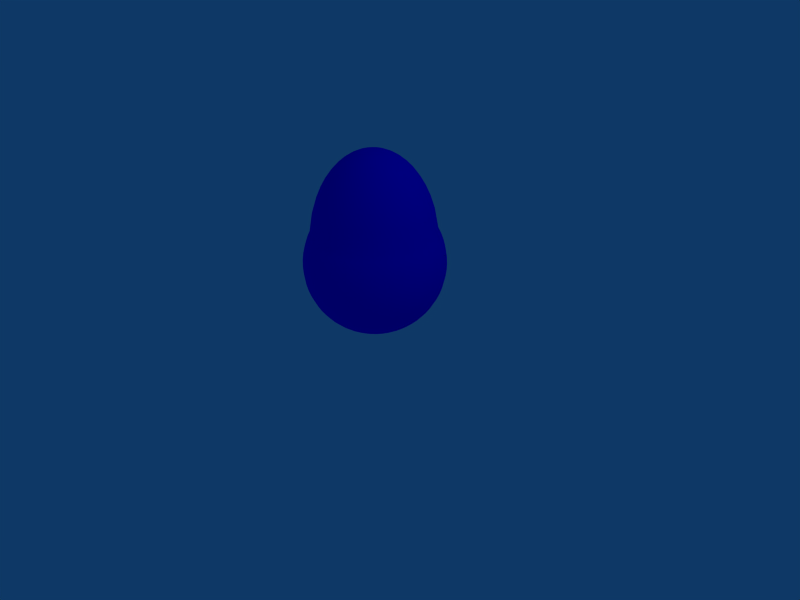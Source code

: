 # Source: blobb_new.blend  (saved by Blender 2.46.0; exported with 4.5.12 LTS)
import bpy
from mathutils import Matrix  # noqa: F401  (used for matrix-valued properties, if any)

bpy.ops.wm.read_factory_settings(use_empty=True)
scene = bpy.context.scene
scene.name = 'Scene'

# ---- collections
col_collection_1 = bpy.data.collections.new('Collection 1'); scene.collection.children.link(col_collection_1)

# ---- materials (node trees are filled in below, after node groups)
mat_blobb_material = bpy.data.materials.new('blobb_material')
mat_blobb_material.alpha_threshold = 0.0
mat_blobb_material.diffuse_color = (0.0, 0.0, 1.0, 1.0)
mat_blobb_material.roughness = 0.5
mat_blobb_material.line_color = (0.0, 0.0, 0.0, 0.7018)

# ---- material node trees

# ---- world
world_world = bpy.data.worlds.new('World'); scene.world = world_world
world_world.color = (0.05656, 0.2208, 0.4)
world_world.use_sun_shadow = False
world_world.sun_shadow_jitter_overblur = 0.0
world_world.cycles.sampling_method = 'MANUAL'
world_world.cycles.sample_map_resolution = 256

# ---- cameras
cam_camera = bpy.data.cameras.new('Camera')
cam_camera.passepartout_alpha = 0.2
cam_camera.clip_end = 100.0
cam_camera.lens = 35.0
cam_camera.ortho_scale = 7.314
cam_camera.show_passepartout = False
cam_camera.show_safe_areas = True
cam_camera.dof.focus_distance = 0.0
cam_camera.dof.aperture_fstop = 128.0

# ---- lights
light_spot = bpy.data.lights.new('Spot', 'POINT')
light_spot.transmission_factor = 0.0
light_spot.cutoff_distance = 30.0
light_spot.energy = 100.0
light_spot.shadow_buffer_clip_start = 1.001
light_spot.shadow_soft_size = 1.0
light_spot.shadow_maximum_resolution = 0.006
light_spot.use_absolute_resolution = True
light_spot.cycles.use_multiple_importance_sampling = False

# ---- meshes
me_blobb = bpy.data.meshes.new('Blobb')
me_blobb.from_pydata([(0.1951, 0.0, 1.57), (0.2903, 0.0, 1.53), (0.3827, 0.0, 1.474), (0.5556, 0.0, 1.314), (0.6344, 0.0, 1.208), (0.7071, 0.0, 1.083), (0.773, 0.0, 0.935), (0.8315, 0.0, 0.7539), (0.8819, 0.0, 0.4714), (0.9239, 0.0, 0.3827), (0.9569, 0.0, 0.2903), (0.9808, 0.0, 0.1951), (0.9952, 0.0, 0.09802), (1.0, 0.0, -1.629e-07), (0.9952, 0.0, -0.09802), (0.9808, 0.0, -0.1951), (0.9569, 0.0, -0.2903), (0.9239, 0.0, -0.3827), (0.8819, 0.0, -0.4714), (0.8315, 0.0, -0.5556), (0.773, 0.0, -0.6344), (0.7071, 0.0, -0.7071), (0.6344, 0.0, -0.773), (0.5556, 0.0, -0.8315), (0.4714, 0.0, -0.8819), (0.3827, 0.0, -0.9239), (0.2903, 0.0, -0.9569), (0.1951, 0.0, -0.9808), (0.09802, 0.0, -0.9952), (0.09635, 0.01801, -0.9952), (0.1918, 0.03585, -0.9808), (0.2853, 0.05334, -0.9569), (0.3762, 0.07032, -0.9239), (0.4634, 0.08662, -0.8819), (0.5461, 0.1021, -0.8315), (0.6236, 0.1166, -0.773), (0.6951, 0.1299, -0.7071), (0.7598, 0.142, -0.6344), (0.8173, 0.1528, -0.5556), (0.8669, 0.1621, -0.4714), (0.9081, 0.1698, -0.3827), (0.9406, 0.1758, -0.2903), (0.9641, 0.1802, -0.1951), (0.9782, 0.1829, -0.09802), (0.983, 0.1837, -1.192e-07), (0.9782, 0.1829, 0.09802), (0.9641, 0.1802, 0.1951), (0.9406, 0.1758, 0.2903), (0.9081, 0.1698, 0.3827), (0.8669, 0.1621, 0.4714), (0.8173, 0.1528, 0.7539), (0.7598, 0.142, 0.935), (0.6951, 0.1299, 1.083), (0.6236, 0.1166, 1.208), (0.5461, 0.1021, 1.314), (0.4634, 0.08662, 1.402), (0.3762, 0.07032, 1.474), (0.2853, 0.05334, 1.53), (0.1918, 0.03585, 1.57), (0.09635, 0.01801, 1.594), (0.0914, 0.03541, 1.594), (0.1819, 0.07047, 1.57), (0.2707, 0.1049, 1.53), (0.3568, 0.1382, 1.474), (0.4396, 0.1703, 1.402), (0.5181, 0.2007, 1.314), (0.5916, 0.2292, 1.208), (0.6594, 0.2554, 1.083), (0.7208, 0.2792, 0.935), (0.7753, 0.3004, 0.7539), (0.8224, 0.3186, 0.4714), (0.8615, 0.3337, 0.3827), (0.8923, 0.3457, 0.2903), (0.9146, 0.3543, 0.1951), (0.928, 0.3595, 0.09802), (0.9325, 0.3612, -1.192e-07), (0.928, 0.3595, -0.09802), (0.9146, 0.3543, -0.1951), (0.8923, 0.3457, -0.2903), (0.8615, 0.3337, -0.3827), (0.8224, 0.3186, -0.4714), (0.7753, 0.3004, -0.5556), (0.7208, 0.2792, -0.6344), (0.6594, 0.2554, -0.7071), (0.5916, 0.2292, -0.773), (0.5181, 0.2007, -0.8315), (0.4396, 0.1703, -0.8819), (0.3568, 0.1382, -0.9239), (0.2707, 0.1049, -0.9569), (0.1819, 0.07047, -0.9808), (0.0914, 0.03541, -0.9952), (0.08334, 0.0516, -0.9952), (0.1659, 0.1027, -0.9808), (0.2468, 0.1528, -0.9569), (0.3254, 0.2015, -0.9239), (0.4008, 0.2482, -0.8819), (0.4724, 0.2925, -0.8315), (0.5394, 0.334, -0.773), (0.6012, 0.3722, -0.7071), (0.6572, 0.4069, -0.6344), (0.7069, 0.4377, -0.5556), (0.7498, 0.4643, -0.4714), (0.7855, 0.4864, -0.3827), (0.8136, 0.5038, -0.2903), (0.8339, 0.5163, -0.1951), (0.8461, 0.5239, -0.09802), (0.8502, 0.5264, -1.192e-07), (0.8461, 0.5239, 0.09802), (0.8339, 0.5163, 0.1951), (0.8136, 0.5038, 0.2903), (0.7855, 0.4864, 0.3827), (0.7498, 0.4643, 0.4714), (0.7069, 0.4377, 0.7539), (0.6572, 0.4069, 0.935), (0.6012, 0.3722, 1.083), (0.5394, 0.334, 1.208), (0.4724, 0.2925, 1.314), (0.4008, 0.2482, 1.402), (0.3254, 0.2015, 1.474), (0.2468, 0.1528, 1.53), (0.1659, 0.1027, 1.57), (0.08334, 0.0516, 1.594), (0.07244, 0.06603, 1.594), (0.1442, 0.1314, 1.57), (0.2145, 0.1956, 1.53), (0.2828, 0.2578, 1.474), (0.3484, 0.3176, 1.402), (0.4106, 0.3743, 1.314), (0.4688, 0.4274, 1.208), (0.5226, 0.4764, 1.083), (0.5713, 0.5208, 0.935), (0.6145, 0.5602, 0.7539), (0.6517, 0.5941, 0.4714), (0.6828, 0.6224, 0.3827), (0.7072, 0.6447, 0.2903), (0.7248, 0.6608, 0.1951), (0.7355, 0.6705, 0.09802), (0.739, 0.6737, -1.192e-07), (0.7355, 0.6705, -0.09802), (0.7248, 0.6608, -0.1951), (0.7072, 0.6447, -0.2903), (0.6828, 0.6224, -0.3827), (0.6517, 0.5941, -0.4714), (0.6145, 0.5602, -0.5556), (0.5713, 0.5208, -0.6344), (0.5226, 0.4764, -0.7071), (0.4688, 0.4274, -0.773), (0.4106, 0.3743, -0.8315), (0.3484, 0.3176, -0.8819), (0.2828, 0.2578, -0.9239), (0.2145, 0.1956, -0.9569), (0.1442, 0.1314, -0.9808), (0.07243, 0.06603, -0.9952), (-5.932e-07, -5.408e-07, -1.0), (0.05907, 0.07822, -0.9952), (0.1176, 0.1557, -0.9808), (0.1749, 0.2317, -0.9569), (0.2306, 0.3054, -0.9239), (0.2841, 0.3762, -0.8819), (0.3348, 0.4434, -0.8315), (0.3823, 0.5063, -0.773), (0.4261, 0.5643, -0.7071), (0.4658, 0.6169, -0.6344), (0.5011, 0.6635, -0.5556), (0.5315, 0.7038, -0.4714), (0.5568, 0.7373, -0.3827), (0.5767, 0.7637, -0.2903), (0.5911, 0.7827, -0.1951), (0.5997, 0.7942, -0.09802), (0.6026, 0.798, -1.192e-07), (0.5997, 0.7942, 0.09802), (0.5911, 0.7827, 0.1951), (0.5767, 0.7637, 0.2903), (0.5568, 0.7373, 0.3827), (0.5315, 0.7038, 0.4714), (0.5011, 0.6635, 0.7539), (0.4658, 0.6169, 0.935), (0.4261, 0.5643, 1.083), (0.3823, 0.5063, 1.208), (0.3348, 0.4434, 1.314), (0.2841, 0.3762, 1.402), (0.2306, 0.3054, 1.474), (0.1749, 0.2317, 1.53), (0.1176, 0.1557, 1.57), (0.05907, 0.07822, 1.594), (0.04369, 0.08774, 1.594), (0.08696, 0.1746, 1.57), (0.1294, 0.2599, 1.53), (0.1706, 0.3426, 1.474), (0.2101, 0.422, 1.402), (0.2476, 0.4973, 1.314), (0.2828, 0.5679, 1.208), (0.3152, 0.633, 1.083), (0.3446, 0.692, 0.935), (0.3706, 0.7443, 0.7539), (0.3931, 0.7895, 0.4714), (0.4118, 0.827, 0.3827), (0.4265, 0.8566, 0.2903), (0.4372, 0.878, 0.1951), (0.4436, 0.8909, 0.09802), (0.4457, 0.8952, -1.192e-07), (0.4436, 0.8909, -0.09802), (0.4372, 0.878, -0.1951), (0.4265, 0.8566, -0.2903), (0.4118, 0.827, -0.3827), (0.3931, 0.7895, -0.4714), (0.3706, 0.7443, -0.5556), (0.3446, 0.692, -0.6344), (0.3152, 0.633, -0.7071), (0.2828, 0.5679, -0.773), (0.2476, 0.4973, -0.8315), (0.2101, 0.422, -0.8819), (0.1706, 0.3426, -0.9239), (0.1294, 0.2599, -0.9569), (0.08696, 0.1746, -0.9808), (0.04369, 0.08774, -0.9952), (0.02682, 0.09427, -0.9952), (0.05339, 0.1876, -0.9808), (0.07944, 0.2792, -0.9569), (0.1047, 0.3681, -0.9239), (0.129, 0.4534, -0.8819), (0.152, 0.5344, -0.8315), (0.1736, 0.6102, -0.773), (0.1935, 0.6801, -0.7071), (0.2115, 0.7435, -0.6344), (0.2275, 0.7997, -0.5556), (0.2413, 0.8483, -0.4714), (0.2528, 0.8886, -0.3827), (0.2619, 0.9204, -0.2903), (0.2684, 0.9433, -0.1951), (0.2723, 0.9572, -0.09802), (0.2737, 0.9618, -1.192e-07), (0.2723, 0.9572, 0.09802), (0.2684, 0.9433, 0.1951), (0.2619, 0.9204, 0.2903), (0.2528, 0.8886, 0.3827), (0.2413, 0.8483, 0.4714), (0.2275, 0.7997, 0.7539), (0.2115, 0.7435, 0.935), (0.1935, 0.6801, 1.083), (0.1736, 0.6102, 1.208), (0.152, 0.5344, 1.314), (0.129, 0.4534, 1.402), (0.1047, 0.3681, 1.474), (0.07944, 0.2792, 1.53), (0.05339, 0.1876, 1.57), (0.02682, 0.09428, 1.594), (0.009044, 0.0976, 1.594), (0.018, 0.1943, 1.57), (0.02678, 0.289, 1.53), (0.03531, 0.3811, 1.474), (0.04349, 0.4694, 1.402), (0.05126, 0.5532, 1.314), (0.05853, 0.6317, 1.208), (0.06524, 0.7041, 1.083), (0.07132, 0.7697, 0.935), (0.07672, 0.8279, 0.7539), (0.08137, 0.8782, 0.4714), (0.08524, 0.9199, 0.3827), (0.0883, 0.9529, 0.2903), (0.0905, 0.9766, 0.1951), (0.09182, 0.9909, 0.09802), (0.09227, 0.9957, -1.192e-07), (0.09182, 0.9909, -0.09802), (0.0905, 0.9766, -0.1951), (0.0883, 0.9529, -0.2903), (0.08524, 0.9199, -0.3827), (0.08137, 0.8782, -0.4714), (0.07672, 0.8279, -0.5556), (0.07132, 0.7697, -0.6344), (0.06524, 0.7041, -0.7071), (0.05853, 0.6317, -0.773), (0.05126, 0.5532, -0.8315), (0.04349, 0.4694, -0.8819), (0.03531, 0.3811, -0.9239), (0.02678, 0.289, -0.9569), (0.018, 0.1943, -0.9808), (0.009044, 0.0976, -0.9952), (-0.009044, 0.0976, -0.9952), (-0.018, 0.1943, -0.9808), (-0.02678, 0.289, -0.9569), (-0.03531, 0.3811, -0.9239), (-0.0435, 0.4694, -0.8819), (-0.05126, 0.5532, -0.8315), (-0.05853, 0.6317, -0.773), (-0.06524, 0.7041, -0.7071), (-0.07132, 0.7697, -0.6344), (-0.07672, 0.8279, -0.5556), (-0.08137, 0.8782, -0.4714), (-0.08524, 0.9199, -0.3827), (-0.0883, 0.9529, -0.2903), (-0.0905, 0.9766, -0.1951), (-0.09182, 0.9909, -0.09802), (-0.09227, 0.9957, -1.192e-07), (-0.09182, 0.9909, 0.09802), (-0.0905, 0.9766, 0.1951), (-0.0883, 0.9529, 0.2903), (-0.08524, 0.9199, 0.3827), (-0.08137, 0.8782, 0.4714), (-0.07672, 0.8279, 0.7539), (-0.07132, 0.7697, 0.935), (-0.06524, 0.7041, 1.083), (-0.05853, 0.6317, 1.208), (-0.05126, 0.5532, 1.314), (-0.0435, 0.4694, 1.402), (-0.03531, 0.3811, 1.474), (-0.02678, 0.289, 1.53), (-0.018, 0.1943, 1.57), (-0.009044, 0.0976, 1.594), (-0.02682, 0.09428, 1.594), (-0.05339, 0.1876, 1.57), (-0.07944, 0.2792, 1.53), (-0.1047, 0.3681, 1.474), (-0.129, 0.4534, 1.402), (-0.152, 0.5344, 1.314), (-0.1736, 0.6102, 1.208), (-0.1935, 0.6801, 1.083), (-0.2115, 0.7435, 0.935), (-0.2275, 0.7997, 0.7539), (-0.2413, 0.8483, 0.4714), (-0.2528, 0.8886, 0.3827), (-0.2619, 0.9204, 0.2903), (-0.2684, 0.9433, 0.1951), (-0.2723, 0.9572, 0.09802), (-0.2737, 0.9618, -1.192e-07), (-0.2723, 0.9572, -0.09802), (-0.2684, 0.9433, -0.1951), (-0.2619, 0.9204, -0.2903), (-0.2528, 0.8886, -0.3827), (-0.2413, 0.8483, -0.4714), (-0.2275, 0.7997, -0.5556), (-0.2115, 0.7435, -0.6344), (-0.1935, 0.6801, -0.7071), (-0.1736, 0.6102, -0.773), (-0.152, 0.5344, -0.8315), (-0.129, 0.4534, -0.8819), (-0.1047, 0.3681, -0.9239), (-0.07944, 0.2792, -0.9569), (-0.05339, 0.1876, -0.9808), (-0.02682, 0.09427, -0.9952), (-0.04369, 0.08774, -0.9952), (-0.08696, 0.1746, -0.9808), (-0.1294, 0.2599, -0.9569), (-0.1706, 0.3426, -0.9239), (-0.2101, 0.422, -0.8819), (-0.2476, 0.4973, -0.8315), (-0.2828, 0.5679, -0.773), (-0.3152, 0.633, -0.7071), (-0.3446, 0.692, -0.6344), (-0.3706, 0.7443, -0.5556), (-0.3931, 0.7895, -0.4714), (-0.4118, 0.827, -0.3827), (-0.4265, 0.8566, -0.2903), (-0.4372, 0.878, -0.1951), (-0.4436, 0.8909, -0.09802), (-0.4457, 0.8952, -1.192e-07), (-0.4436, 0.8909, 0.09802), (-0.4372, 0.878, 0.1951), (-0.4265, 0.8566, 0.2903), (-0.4118, 0.827, 0.3827), (-0.3931, 0.7895, 0.4714), (-0.3706, 0.7443, 0.7539), (-0.3446, 0.692, 0.935), (-0.3152, 0.633, 1.083), (-0.2828, 0.5679, 1.208), (-0.2476, 0.4973, 1.314), (-0.2101, 0.422, 1.402), (-0.1706, 0.3426, 1.474), (-0.1294, 0.2599, 1.53), (-0.08696, 0.1746, 1.57), (-0.04369, 0.08774, 1.594), (-0.05907, 0.07822, 1.594), (-0.1176, 0.1557, 1.57), (-0.1749, 0.2317, 1.53), (-0.2306, 0.3054, 1.474), (-0.2841, 0.3762, 1.402), (-0.3348, 0.4434, 1.314), (-0.3823, 0.5063, 1.208), (-0.4261, 0.5643, 1.083), (-0.4658, 0.6169, 0.935), (-0.5011, 0.6635, 0.7539), (-0.5315, 0.7038, 0.4714), (-0.5568, 0.7373, 0.3827), (-0.5767, 0.7637, 0.2903), (-0.5911, 0.7827, 0.1951), (-0.5997, 0.7942, 0.09802), (-0.6026, 0.798, -1.192e-07), (-0.5997, 0.7942, -0.09802), (-0.5911, 0.7827, -0.1951), (-0.5767, 0.7637, -0.2903), (-0.5568, 0.7373, -0.3827), (-0.5315, 0.7038, -0.4714), (-0.5011, 0.6635, -0.5556), (-0.4658, 0.6169, -0.6344), (-0.4261, 0.5643, -0.7071), (-0.3823, 0.5063, -0.773), (-0.3348, 0.4434, -0.8315), (-0.2841, 0.3762, -0.8819), (-0.2306, 0.3054, -0.9239), (-0.1749, 0.2317, -0.9569), (-0.1176, 0.1557, -0.9808), (-0.05907, 0.07822, -0.9952), (-0.07243, 0.06603, -0.9952), (-0.1442, 0.1314, -0.9808), (-0.2145, 0.1956, -0.9569), (-0.2828, 0.2578, -0.9239), (-0.3484, 0.3176, -0.8819), (-0.4106, 0.3743, -0.8315), (-0.4688, 0.4274, -0.773), (-0.5226, 0.4764, -0.7071), (-0.5713, 0.5208, -0.6344), (-0.6145, 0.5602, -0.5556), (-0.6517, 0.5941, -0.4714), (-0.6828, 0.6224, -0.3827), (-0.7072, 0.6447, -0.2903), (-0.7248, 0.6608, -0.1951), (-0.7355, 0.6705, -0.09802), (-0.739, 0.6737, -1.192e-07), (-0.7355, 0.6705, 0.09802), (-0.7248, 0.6608, 0.1951), (-0.7072, 0.6447, 0.2903), (-0.6828, 0.6224, 0.3827), (-0.6517, 0.5941, 0.4714), (-0.6145, 0.5602, 0.7539), (-0.5713, 0.5208, 0.935), (-0.5226, 0.4764, 1.083), (-0.4688, 0.4274, 1.208), (-0.4106, 0.3743, 1.314), (-0.3484, 0.3176, 1.402), (-0.2828, 0.2578, 1.474), (-0.2145, 0.1956, 1.53), (-0.1442, 0.1314, 1.57), (-0.07244, 0.06603, 1.594), (-0.08334, 0.0516, 1.594), (-0.1659, 0.1027, 1.57), (-0.2468, 0.1528, 1.53), (-0.3254, 0.2015, 1.474), (-0.4008, 0.2482, 1.402), (-0.4724, 0.2925, 1.314), (-0.5394, 0.334, 1.208), (-0.6012, 0.3722, 1.083), (-0.6572, 0.4069, 0.935), (-0.7069, 0.4377, 0.7539), (-0.7498, 0.4643, 0.4714), (-0.7855, 0.4864, 0.3827), (-0.8136, 0.5038, 0.2903), (-0.8339, 0.5163, 0.1951), (-0.8461, 0.5239, 0.09802), (-0.8502, 0.5264, -1.192e-07), (-0.8461, 0.5239, -0.09802), (-0.8339, 0.5163, -0.1951), (-0.8136, 0.5038, -0.2903), (-0.7855, 0.4864, -0.3827), (-0.7498, 0.4643, -0.4714), (-0.7069, 0.4377, -0.5556), (-0.6572, 0.4069, -0.6344), (-0.6012, 0.3722, -0.7071), (-0.5394, 0.334, -0.773), (-0.4724, 0.2925, -0.8315), (-0.4008, 0.2482, -0.8819), (-0.3254, 0.2015, -0.9239), (-0.2468, 0.1528, -0.9569), (-0.1659, 0.1027, -0.9808), (-0.08334, 0.0516, -0.9952), (-0.0914, 0.03541, -0.9952), (-0.1819, 0.07047, -0.9808), (-0.2707, 0.1049, -0.9569), (-0.3568, 0.1382, -0.9239), (-0.4396, 0.1703, -0.8819), (-0.5181, 0.2007, -0.8315), (-0.5916, 0.2292, -0.773), (-0.6594, 0.2554, -0.7071), (-0.7208, 0.2792, -0.6344), (-0.7753, 0.3004, -0.5556), (-0.8224, 0.3186, -0.4714), (-0.8615, 0.3337, -0.3827), (-0.8923, 0.3457, -0.2903), (-0.9146, 0.3543, -0.1951), (-0.928, 0.3595, -0.09802), (-0.9325, 0.3612, -1.192e-07), (-0.928, 0.3595, 0.09802), (-0.9146, 0.3543, 0.1951), (-0.8923, 0.3457, 0.2903), (-0.8615, 0.3337, 0.3827), (-0.8224, 0.3186, 0.4714), (-0.7753, 0.3004, 0.7539), (-0.7208, 0.2792, 0.935), (-0.6594, 0.2554, 1.083), (-0.5916, 0.2292, 1.208), (-0.5181, 0.2007, 1.314), (-0.4396, 0.1703, 1.402), (-0.3568, 0.1382, 1.474), (-0.2707, 0.1049, 1.53), (-0.1819, 0.07047, 1.57), (-0.0914, 0.03541, 1.594), (-0.09635, 0.01801, 1.594), (-0.1918, 0.03585, 1.57), (-0.2853, 0.05334, 1.53), (-0.3762, 0.07032, 1.474), (-0.4634, 0.08662, 1.402), (-0.5461, 0.1021, 1.314), (-0.6236, 0.1166, 1.208), (-0.6951, 0.1299, 1.083), (-0.7598, 0.142, 0.935), (-0.8173, 0.1528, 0.7539), (-0.8669, 0.1621, 0.4714), (-0.9081, 0.1698, 0.3827), (-0.9406, 0.1758, 0.2903), (-0.9641, 0.1802, 0.1951), (-0.9782, 0.1829, 0.09802), (-0.983, 0.1837, -1.192e-07), (-0.9782, 0.1829, -0.09802), (-0.9641, 0.1802, -0.1951), (-0.9406, 0.1758, -0.2903), (-0.9081, 0.1698, -0.3827), (-0.8669, 0.1621, -0.4714), (-0.8173, 0.1528, -0.5556), (-0.7598, 0.142, -0.6344), (-0.6951, 0.1299, -0.7071), (-0.6236, 0.1166, -0.773), (-0.5461, 0.1021, -0.8315), (-0.4634, 0.08662, -0.8819), (-0.3762, 0.07032, -0.9239), (-0.2853, 0.05334, -0.9569), (-0.1918, 0.03585, -0.9808), (-0.09635, 0.01801, -0.9952), (-0.09802, -1.567e-08, -0.9952), (-0.1951, -2.954e-08, -0.9808), (-0.2903, -4.848e-08, -0.9569), (-0.3827, -6.906e-08, -0.9239), (-0.4714, -1.169e-07, -0.8819), (-0.5556, -7.845e-08, -0.8315), (-0.6344, -9.246e-08, -0.773), (-0.7071, -8.451e-08, -0.7071), (-0.773, -1.714e-07, -0.6344), (-0.8315, -9.697e-08, -0.5556), (-0.8819, -1.553e-07, -0.4714), (-0.9239, -1.407e-07, -0.3827), (-0.9569, -1.281e-07, -0.2903), (-0.9808, -1.564e-07, -0.1951), (-0.9952, -2.203e-07, -0.09802), (-1.0, -1.867e-07, -1.192e-07), (-0.9952, -2.203e-07, 0.09802), (-0.9808, -1.455e-07, 0.1951), (-0.9569, -1.353e-07, 0.2903), (-0.9239, -2.249e-07, 0.3827), (-0.8819, -9.674e-08, 0.4714), (-0.8315, -1.335e-07, 0.7539), (-0.773, -3.578e-08, 0.935), (-0.7071, -1.979e-07, 1.083), (-0.6344, -1.215e-07, 1.208), (-0.5556, -5.984e-08, 1.314), (-0.4714, -6.722e-08, 1.402), (-0.3827, -6.319e-08, 1.474), (-0.2903, -6.827e-08, 1.53), (-0.1951, -1.36e-08, 1.57), (-0.09802, -1.572e-08, 1.594), (-0.09635, -0.01801, 1.594), (-0.1918, -0.03585, 1.57), (-0.2853, -0.05334, 1.53), (-0.3762, -0.07032, 1.474), (-0.4634, -0.08662, 1.402), (-0.5461, -0.1021, 1.314), (-0.6236, -0.1166, 1.208), (-0.6951, -0.1299, 1.083), (-0.7598, -0.142, 0.935), (-0.8173, -0.1528, 0.7539), (-0.8669, -0.1621, 0.4714), (-0.9081, -0.1698, 0.3827), (-0.9406, -0.1758, 0.2903), (-0.9641, -0.1802, 0.1951), (-0.9782, -0.1829, 0.09802), (-0.983, -0.1837, -1.192e-07), (-0.9782, -0.1829, -0.09802), (-0.9641, -0.1802, -0.1951), (-0.9406, -0.1758, -0.2903), (-0.9081, -0.1698, -0.3827), (-0.8669, -0.1621, -0.4714), (-0.8173, -0.1528, -0.5556), (-0.7598, -0.142, -0.6344), (-0.6951, -0.1299, -0.7071), (-0.6236, -0.1166, -0.773), (-0.5461, -0.1021, -0.8315), (-0.4634, -0.08662, -0.8819), (-0.3762, -0.07032, -0.9239), (-0.2853, -0.05334, -0.9569), (-0.1918, -0.03585, -0.9808), (-0.09635, -0.01801, -0.9952), (-0.0914, -0.03541, -0.9952), (-0.1819, -0.07047, -0.9808), (-0.2707, -0.1049, -0.9569), (-0.3568, -0.1382, -0.9239), (-0.4396, -0.1703, -0.8819), (-0.5181, -0.2007, -0.8315), (-0.5916, -0.2292, -0.773), (-0.6594, -0.2554, -0.7071), (-0.7208, -0.2792, -0.6344), (-0.7753, -0.3004, -0.5556), (-0.8224, -0.3186, -0.4714), (-0.8615, -0.3337, -0.3827), (-0.8923, -0.3457, -0.2903), (-0.9146, -0.3543, -0.1951), (-0.928, -0.3595, -0.09802), (-0.9325, -0.3612, -1.192e-07), (-0.928, -0.3595, 0.09802), (-0.9146, -0.3543, 0.1951), (-0.8923, -0.3457, 0.2903), (-0.8615, -0.3337, 0.3827), (-0.8224, -0.3186, 0.4714), (-0.7753, -0.3004, 0.7539), (-0.7208, -0.2792, 0.935), (-0.6594, -0.2554, 1.083), (-0.5916, -0.2292, 1.208), (-0.5181, -0.2007, 1.314), (-0.4396, -0.1703, 1.402), (-0.3568, -0.1382, 1.474), (-0.2707, -0.1049, 1.53), (-0.1819, -0.07047, 1.57), (-0.0914, -0.03541, 1.594), (-0.08334, -0.0516, 1.594), (-0.1659, -0.1027, 1.57), (-0.2468, -0.1528, 1.53), (-0.3254, -0.2015, 1.474), (-0.4008, -0.2482, 1.402), (-0.4724, -0.2925, 1.314), (-0.5394, -0.334, 1.208), (-0.6012, -0.3722, 1.083), (-0.6572, -0.4069, 0.935), (-0.7069, -0.4377, 0.7539), (-0.7498, -0.4643, 0.4714), (-0.7855, -0.4864, 0.3827), (-0.8136, -0.5038, 0.2903), (-0.8339, -0.5163, 0.1951), (-0.8461, -0.5239, 0.09802), (-0.8502, -0.5264, -1.192e-07), (-0.8461, -0.5239, -0.09802), (-0.8339, -0.5163, -0.1951), (-0.8136, -0.5038, -0.2903), (-0.7855, -0.4864, -0.3827), (-0.7498, -0.4643, -0.4714), (-0.7069, -0.4377, -0.5556), (-0.6572, -0.4069, -0.6344), (-0.6012, -0.3722, -0.7071), (-0.5394, -0.334, -0.773), (-0.4724, -0.2925, -0.8315), (-0.4008, -0.2482, -0.8819), (-0.3254, -0.2015, -0.9239), (-0.2468, -0.1528, -0.9569), (-0.1659, -0.1027, -0.9808), (-0.08334, -0.0516, -0.9952), (-0.07243, -0.06603, -0.9952), (-0.1442, -0.1314, -0.9808), (-0.2145, -0.1956, -0.9569), (-0.2828, -0.2578, -0.9239), (-0.3484, -0.3176, -0.8819), (-0.4106, -0.3743, -0.8315), (-0.4688, -0.4274, -0.773), (-0.5226, -0.4764, -0.7071), (-0.5713, -0.5208, -0.6344), (-0.6145, -0.5602, -0.5556), (-0.6517, -0.5941, -0.4714), (-0.6828, -0.6224, -0.3827), (-0.7072, -0.6447, -0.2903), (-0.7248, -0.6608, -0.1951), (-0.7355, -0.6705, -0.09802), (-0.739, -0.6737, -1.192e-07), (-0.7355, -0.6705, 0.09802), (-0.7248, -0.6608, 0.1951), (-0.7072, -0.6447, 0.2903), (-0.6828, -0.6224, 0.3827), (-0.6517, -0.5941, 0.4714), (-0.6145, -0.5602, 0.7539), (-0.5713, -0.5208, 0.935), (-0.5226, -0.4764, 1.083), (-0.4688, -0.4274, 1.208), (-0.4106, -0.3743, 1.314), (-0.3484, -0.3176, 1.402), (-0.2828, -0.2578, 1.474), (-0.2145, -0.1956, 1.53), (-0.1442, -0.1314, 1.57), (-0.07244, -0.06603, 1.594), (-0.05907, -0.07822, 1.594), (-0.1176, -0.1557, 1.57), (-0.1749, -0.2317, 1.53), (-0.2306, -0.3054, 1.474), (-0.2841, -0.3762, 1.402), (-0.3348, -0.4434, 1.314), (-0.3823, -0.5063, 1.208), (-0.4261, -0.5643, 1.083), (-0.4658, -0.6169, 0.935), (-0.5011, -0.6635, 0.7539), (-0.5315, -0.7038, 0.4714), (-0.5568, -0.7373, 0.3827), (-0.5767, -0.7637, 0.2903), (-0.5911, -0.7827, 0.1951), (-0.5997, -0.7942, 0.09802), (-0.6026, -0.798, -1.192e-07), (-0.5997, -0.7942, -0.09802), (-0.5911, -0.7827, -0.1951), (-0.5767, -0.7637, -0.2903), (-0.5568, -0.7373, -0.3827), (-0.5315, -0.7038, -0.4714), (-0.5011, -0.6635, -0.5556), (-0.4658, -0.6169, -0.6344), (-0.4261, -0.5643, -0.7071), (-0.3823, -0.5063, -0.773), (-0.3348, -0.4434, -0.8315), (-0.2841, -0.3762, -0.8819), (-0.2306, -0.3054, -0.9239), (-0.1749, -0.2317, -0.9569), (-0.1176, -0.1557, -0.9808), (-0.05907, -0.07822, -0.9952), (-0.04369, -0.08774, -0.9952), (-0.08696, -0.1746, -0.9808), (-0.1294, -0.2599, -0.9569), (-0.1706, -0.3426, -0.9239), (-0.2101, -0.422, -0.8819), (-0.2476, -0.4973, -0.8315), (-0.2828, -0.5679, -0.773), (-0.3152, -0.633, -0.7071), (-0.3446, -0.692, -0.6344), (-0.3706, -0.7443, -0.5556), (-0.3931, -0.7895, -0.4714), (-0.4118, -0.827, -0.3827), (-0.4265, -0.8566, -0.2903), (-0.4372, -0.878, -0.1951), (-0.4436, -0.8909, -0.09802), (-0.4457, -0.8952, -1.192e-07), (-0.4436, -0.8909, 0.09802), (-0.4372, -0.878, 0.1951), (-0.4265, -0.8566, 0.2903), (-0.4118, -0.827, 0.3827), (-0.3931, -0.7895, 0.4714), (-0.3706, -0.7443, 0.7539), (-0.3446, -0.692, 0.935), (-0.3152, -0.633, 1.083), (-0.2828, -0.5679, 1.208), (-0.2476, -0.4973, 1.314), (-0.2101, -0.422, 1.402), (-0.1706, -0.3426, 1.474), (-0.1294, -0.2599, 1.53), (-0.08696, -0.1746, 1.57), (-0.04369, -0.08774, 1.594), (-0.02682, -0.09428, 1.594), (-0.05339, -0.1876, 1.57), (-0.07944, -0.2792, 1.53), (-0.1047, -0.3681, 1.474), (-0.129, -0.4534, 1.402), (-0.152, -0.5344, 1.314), (-0.1736, -0.6102, 1.208), (-0.1935, -0.6801, 1.083), (-0.2115, -0.7435, 0.935), (-0.2275, -0.7997, 0.7539), (-0.2413, -0.8483, 0.4714), (-0.2528, -0.8886, 0.3827), (-0.2619, -0.9204, 0.2903), (-0.2684, -0.9433, 0.1951), (-0.2723, -0.9572, 0.09802), (-0.2737, -0.9618, -1.192e-07), (-0.2723, -0.9572, -0.09802), (-0.2684, -0.9433, -0.1951), (-0.2619, -0.9204, -0.2903), (-0.2528, -0.8886, -0.3827), (-0.2413, -0.8483, -0.4714), (-0.2275, -0.7997, -0.5556), (-0.2115, -0.7435, -0.6344), (-0.1935, -0.6801, -0.7071), (-0.1736, -0.6102, -0.773), (-0.152, -0.5344, -0.8315), (-0.129, -0.4534, -0.8819), (-0.1047, -0.3681, -0.9239), (-0.07944, -0.2792, -0.9569), (-0.05339, -0.1876, -0.9808), (-0.02682, -0.09427, -0.9952), (-0.009044, -0.0976, -0.9952), (-0.018, -0.1943, -0.9808), (-0.02678, -0.289, -0.9569), (-0.03531, -0.3811, -0.9239), (-0.04349, -0.4694, -0.8819), (-0.05126, -0.5532, -0.8315), (-0.05853, -0.6317, -0.773), (-0.06524, -0.7041, -0.7071), (-0.07132, -0.7697, -0.6344), (-0.07672, -0.8279, -0.5556), (-0.08137, -0.8782, -0.4714), (-0.08524, -0.9199, -0.3827), (-0.0883, -0.9529, -0.2903), (-0.0905, -0.9766, -0.1951), (-0.09182, -0.9909, -0.09802), (-0.09227, -0.9957, -1.192e-07), (-0.09182, -0.9909, 0.09802), (-0.0905, -0.9766, 0.1951), (-0.0883, -0.9529, 0.2903), (-0.08524, -0.9199, 0.3827), (-0.08137, -0.8782, 0.4714), (-0.07672, -0.8279, 0.7539), (-0.07132, -0.7697, 0.935), (-0.06524, -0.7041, 1.083), (-0.05853, -0.6317, 1.208), (-0.05126, -0.5532, 1.314), (-0.04349, -0.4694, 1.402), (-0.03531, -0.3811, 1.474), (-0.02678, -0.289, 1.53), (-0.018, -0.1943, 1.57), (-0.009044, -0.0976, 1.594), (0.009044, -0.0976, 1.594), (0.018, -0.1943, 1.57), (0.02678, -0.289, 1.53), (0.03531, -0.3811, 1.474), (0.0435, -0.4694, 1.402), (0.05126, -0.5532, 1.314), (0.05853, -0.6317, 1.208), (0.06524, -0.7041, 1.083), (0.07132, -0.7697, 0.935), (0.07672, -0.8279, 0.7539), (0.08137, -0.8782, 0.4714), (0.08525, -0.9199, 0.3827), (0.0883, -0.9529, 0.2903), (0.0905, -0.9766, 0.1951), (0.09182, -0.9909, 0.09802), (0.09227, -0.9957, -1.192e-07), (0.09182, -0.9909, -0.09802), (0.0905, -0.9766, -0.1951), (0.0883, -0.9529, -0.2903), (0.08525, -0.9199, -0.3827), (0.08137, -0.8782, -0.4714), (0.07672, -0.8279, -0.5556), (0.07132, -0.7697, -0.6344), (0.06524, -0.7041, -0.7071), (0.05853, -0.6317, -0.773), (0.05126, -0.5532, -0.8315), (0.0435, -0.4694, -0.8819), (0.03531, -0.3811, -0.9239), (0.02678, -0.289, -0.9569), (0.018, -0.1943, -0.9808), (0.009044, -0.0976, -0.9952), (0.02682, -0.09427, -0.9952), (0.05339, -0.1876, -0.9808), (0.07944, -0.2792, -0.9569), (0.1047, -0.3681, -0.9239), (0.129, -0.4534, -0.8819), (0.152, -0.5344, -0.8315), (0.1736, -0.6102, -0.773), (0.1935, -0.6801, -0.7071), (0.2115, -0.7435, -0.6344), (0.2275, -0.7997, -0.5556), (0.2413, -0.8483, -0.4714), (0.2528, -0.8886, -0.3827), (0.2619, -0.9204, -0.2903), (0.2684, -0.9433, -0.1951), (0.2723, -0.9572, -0.09802), (0.2737, -0.9618, -1.192e-07), (0.2723, -0.9572, 0.09802), (0.2684, -0.9433, 0.1951), (0.2619, -0.9204, 0.2903), (0.2528, -0.8886, 0.3827), (0.2413, -0.8483, 0.4714), (0.2275, -0.7997, 0.7539), (0.2115, -0.7435, 0.935), (0.1935, -0.6801, 1.083), (0.1736, -0.6102, 1.208), (0.152, -0.5344, 1.314), (0.129, -0.4534, 1.402), (0.1047, -0.3681, 1.474), (0.07944, -0.2792, 1.53), (0.05339, -0.1876, 1.57), (0.02682, -0.09428, 1.594), (0.04369, -0.08774, 1.594), (0.08696, -0.1746, 1.57), (0.1294, -0.2599, 1.53), (0.1706, -0.3426, 1.474), (0.2101, -0.422, 1.402), (0.2476, -0.4973, 1.314), (0.2828, -0.5679, 1.208), (0.3152, -0.633, 1.083), (0.3446, -0.692, 0.935), (0.3706, -0.7443, 0.7539), (0.3931, -0.7895, 0.4714), (0.4118, -0.827, 0.3827), (0.4265, -0.8566, 0.2903), (0.4372, -0.878, 0.1951), (0.4436, -0.8909, 0.09802), (0.4457, -0.8952, -1.192e-07), (0.4436, -0.8909, -0.09802), (0.4372, -0.878, -0.1951), (0.4265, -0.8566, -0.2903), (0.4118, -0.827, -0.3827), (0.3931, -0.7895, -0.4714), (0.3706, -0.7443, -0.5556), (0.3446, -0.692, -0.6344), (0.3152, -0.633, -0.7071), (0.2828, -0.5679, -0.773), (0.2476, -0.4973, -0.8315), (0.2101, -0.422, -0.8819), (0.1706, -0.3426, -0.9239), (0.1294, -0.2599, -0.9569), (0.08696, -0.1746, -0.9808), (0.04369, -0.08774, -0.9952), (0.05907, -0.07822, -0.9952), (0.1176, -0.1557, -0.9808), (0.1749, -0.2317, -0.9569), (0.2306, -0.3054, -0.9239), (0.2841, -0.3762, -0.8819), (0.3348, -0.4434, -0.8315), (0.3823, -0.5063, -0.773), (0.4261, -0.5643, -0.7071), (0.4658, -0.6169, -0.6344), (0.5011, -0.6635, -0.5556), (0.5315, -0.7038, -0.4714), (0.5568, -0.7373, -0.3827), (0.5767, -0.7637, -0.2903), (0.5911, -0.7827, -0.1951), (0.5997, -0.7942, -0.09802), (0.6026, -0.798, -1.192e-07), (0.5997, -0.7942, 0.09802), (0.5911, -0.7827, 0.1951), (0.5767, -0.7637, 0.2903), (0.5568, -0.7373, 0.3827), (0.5315, -0.7038, 0.4714), (0.5011, -0.6635, 0.7539), (0.4658, -0.6169, 0.935), (0.4261, -0.5643, 1.083), (0.3823, -0.5063, 1.208), (0.3348, -0.4434, 1.314), (0.2841, -0.3762, 1.402), (0.2306, -0.3054, 1.474), (0.1749, -0.2317, 1.53), (0.1176, -0.1557, 1.57), (0.05907, -0.07822, 1.594), (0.07244, -0.06603, 1.594), (0.1442, -0.1314, 1.57), (0.2145, -0.1956, 1.53), (0.2828, -0.2578, 1.474), (0.3484, -0.3176, 1.402), (0.4106, -0.3743, 1.314), (0.4688, -0.4274, 1.208), (0.5226, -0.4764, 1.083), (0.5713, -0.5208, 0.935), (0.6145, -0.5602, 0.7539), (0.6517, -0.5941, 0.4714), (0.6828, -0.6224, 0.3827), (0.7072, -0.6447, 0.2903), (0.7248, -0.6608, 0.1951), (0.7355, -0.6705, 0.09802), (0.739, -0.6737, -1.192e-07), (0.7355, -0.6705, -0.09802), (0.7248, -0.6608, -0.1951), (0.7072, -0.6447, -0.2903), (0.6828, -0.6224, -0.3827), (0.6517, -0.5941, -0.4714), (0.6145, -0.5602, -0.5556), (0.5713, -0.5208, -0.6344), (0.5226, -0.4764, -0.7071), (0.4688, -0.4274, -0.773), (0.4106, -0.3743, -0.8315), (0.3484, -0.3176, -0.8819), (0.2828, -0.2578, -0.9239), (0.2145, -0.1956, -0.9569), (0.1442, -0.1314, -0.9808), (0.07244, -0.06603, -0.9952), (0.08334, -0.0516, -0.9952), (0.1659, -0.1027, -0.9808), (0.2468, -0.1528, -0.9569), (0.3254, -0.2015, -0.9239), (0.4008, -0.2482, -0.8819), (0.4724, -0.2925, -0.8315), (0.5394, -0.334, -0.773), (0.6012, -0.3722, -0.7071), (0.6572, -0.4069, -0.6344), (0.7069, -0.4377, -0.5556), (0.7498, -0.4643, -0.4714), (0.7855, -0.4864, -0.3827), (0.8136, -0.5038, -0.2903), (0.8339, -0.5163, -0.1951), (0.8461, -0.5239, -0.09802), (0.8502, -0.5264, -1.192e-07), (0.8461, -0.5239, 0.09802), (0.8339, -0.5163, 0.1951), (0.8136, -0.5038, 0.2903), (0.7855, -0.4864, 0.3827), (0.7498, -0.4643, 0.4714), (0.7069, -0.4377, 0.7539), (0.6572, -0.4069, 0.935), (0.6012, -0.3722, 1.083), (0.5394, -0.334, 1.208), (0.4724, -0.2925, 1.314), (0.4008, -0.2482, 1.402), (0.3254, -0.2015, 1.474), (0.2468, -0.1528, 1.53), (0.1659, -0.1027, 1.57), (0.08334, -0.0516, 1.594), (0.0, 0.0, 1.602), (0.0914, -0.03541, 1.594), (0.1819, -0.07047, 1.57), (0.2707, -0.1049, 1.53), (0.3568, -0.1382, 1.474), (0.4396, -0.1703, 1.402), (0.5181, -0.2007, 1.314), (0.5916, -0.2292, 1.208), (0.6594, -0.2554, 1.083), (0.7208, -0.2792, 0.935), (0.7753, -0.3004, 0.7539), (0.8224, -0.3186, 0.4714), (0.8615, -0.3337, 0.3827), (0.8923, -0.3457, 0.2903), (0.9146, -0.3543, 0.1951), (0.928, -0.3595, 0.09802), (0.9325, -0.3612, -1.192e-07), (0.928, -0.3595, -0.09802), (0.9146, -0.3543, -0.1951), (0.8923, -0.3457, -0.2903), (0.8615, -0.3337, -0.3827), (0.8224, -0.3186, -0.4714), (0.7753, -0.3004, -0.5556), (0.7208, -0.2792, -0.6344), (0.6594, -0.2554, -0.7071), (0.5916, -0.2292, -0.773), (0.5181, -0.2007, -0.8315), (0.4396, -0.1703, -0.8819), (0.3568, -0.1382, -0.9239), (0.2707, -0.1049, -0.9569), (0.1819, -0.07047, -0.9808), (0.0914, -0.03541, -0.9952), (0.09635, -0.01801, -0.9952), (0.1918, -0.03585, -0.9808), (0.2853, -0.05334, -0.9569), (0.3762, -0.07032, -0.9239), (0.4634, -0.08662, -0.8819), (0.5461, -0.1021, -0.8315), (0.6236, -0.1166, -0.773), (0.6951, -0.1299, -0.7071), (0.7598, -0.142, -0.6344), (0.8173, -0.1528, -0.5556), (0.8669, -0.1621, -0.4714), (0.9081, -0.1698, -0.3827), (0.9406, -0.1758, -0.2903), (0.9641, -0.1802, -0.1951), (0.9782, -0.1829, -0.09802), (0.983, -0.1837, -1.192e-07), (0.9782, -0.1829, 0.09802), (0.9641, -0.1802, 0.1951), (0.9406, -0.1758, 0.2903), (0.9081, -0.1698, 0.3827), (0.8669, -0.1621, 0.4714), (0.8173, -0.1528, 0.7539), (0.7598, -0.142, 0.935), (0.6951, -0.1299, 1.083), (0.6236, -0.1166, 1.208), (0.5461, -0.1021, 1.314), (0.4634, -0.08662, 1.402), (0.3762, -0.07032, 1.474), (0.2853, -0.05334, 1.53), (0.1918, -0.03585, 1.57), (0.09635, -0.01801, 1.594), (0.09802, 3.037e-08, 1.594), (0.4714, 1.203e-07, 1.402)], [], [(153, 28, 29), (28, 27, 30, 29), (27, 26, 31, 30), (26, 25, 32, 31), (25, 24, 33, 32), (24, 23, 34, 33), (23, 22, 35, 34), (22, 21, 36, 35), (21, 20, 37, 36), (20, 19, 38, 37), (19, 18, 39, 38), (18, 17, 40, 39), (17, 16, 41, 40), (16, 15, 42, 41), (15, 14, 43, 42), (14, 13, 44, 43), (13, 12, 45, 44), (12, 11, 46, 45), (11, 10, 47, 46), (10, 9, 48, 47), (9, 8, 49, 48), (8, 7, 50, 49), (7, 6, 51, 50), (6, 5, 52, 51), (5, 4, 53, 52), (4, 3, 54, 53), (3, 1055, 55, 54), (1055, 2, 56, 55), (2, 1, 57, 56), (1, 0, 58, 57), (0, 1054, 59, 58), (1054, 991, 59), (59, 991, 60), (58, 59, 60, 61), (57, 58, 61, 62), (56, 57, 62, 63), (55, 56, 63, 64), (54, 55, 64, 65), (53, 54, 65, 66), (52, 53, 66, 67), (51, 52, 67, 68), (50, 51, 68, 69), (49, 50, 69, 70), (48, 49, 70, 71), (47, 48, 71, 72), (46, 47, 72, 73), (45, 46, 73, 74), (44, 45, 74, 75), (43, 44, 75, 76), (42, 43, 76, 77), (41, 42, 77, 78), (40, 41, 78, 79), (39, 40, 79, 80), (38, 39, 80, 81), (37, 38, 81, 82), (36, 37, 82, 83), (35, 36, 83, 84), (34, 35, 84, 85), (33, 34, 85, 86), (32, 33, 86, 87), (31, 32, 87, 88), (30, 31, 88, 89), (29, 30, 89, 90), (153, 29, 90), (153, 90, 91), (90, 89, 92, 91), (89, 88, 93, 92), (88, 87, 94, 93), (87, 86, 95, 94), (86, 85, 96, 95), (85, 84, 97, 96), (84, 83, 98, 97), (83, 82, 99, 98), (82, 81, 100, 99), (81, 80, 101, 100), (80, 79, 102, 101), (79, 78, 103, 102), (78, 77, 104, 103), (77, 76, 105, 104), (76, 75, 106, 105), (75, 74, 107, 106), (74, 73, 108, 107), (73, 72, 109, 108), (72, 71, 110, 109), (71, 70, 111, 110), (70, 69, 112, 111), (69, 68, 113, 112), (68, 67, 114, 113), (67, 66, 115, 114), (66, 65, 116, 115), (65, 64, 117, 116), (64, 63, 118, 117), (63, 62, 119, 118), (62, 61, 120, 119), (61, 60, 121, 120), (60, 991, 121), (121, 991, 122), (120, 121, 122, 123), (119, 120, 123, 124), (118, 119, 124, 125), (117, 118, 125, 126), (116, 117, 126, 127), (115, 116, 127, 128), (114, 115, 128, 129), (113, 114, 129, 130), (112, 113, 130, 131), (111, 112, 131, 132), (110, 111, 132, 133), (109, 110, 133, 134), (108, 109, 134, 135), (107, 108, 135, 136), (106, 107, 136, 137), (105, 106, 137, 138), (104, 105, 138, 139), (103, 104, 139, 140), (102, 103, 140, 141), (101, 102, 141, 142), (100, 101, 142, 143), (99, 100, 143, 144), (98, 99, 144, 145), (97, 98, 145, 146), (96, 97, 146, 147), (95, 96, 147, 148), (94, 95, 148, 149), (93, 94, 149, 150), (92, 93, 150, 151), (91, 92, 151, 152), (153, 91, 152), (153, 152, 154), (152, 151, 155, 154), (151, 150, 156, 155), (150, 149, 157, 156), (149, 148, 158, 157), (148, 147, 159, 158), (147, 146, 160, 159), (146, 145, 161, 160), (145, 144, 162, 161), (144, 143, 163, 162), (143, 142, 164, 163), (142, 141, 165, 164), (141, 140, 166, 165), (140, 139, 167, 166), (139, 138, 168, 167), (138, 137, 169, 168), (137, 136, 170, 169), (136, 135, 171, 170), (135, 134, 172, 171), (134, 133, 173, 172), (133, 132, 174, 173), (132, 131, 175, 174), (131, 130, 176, 175), (130, 129, 177, 176), (129, 128, 178, 177), (128, 127, 179, 178), (127, 126, 180, 179), (126, 125, 181, 180), (125, 124, 182, 181), (124, 123, 183, 182), (123, 122, 184, 183), (122, 991, 184), (184, 991, 185), (183, 184, 185, 186), (182, 183, 186, 187), (181, 182, 187, 188), (180, 181, 188, 189), (179, 180, 189, 190), (178, 179, 190, 191), (177, 178, 191, 192), (176, 177, 192, 193), (175, 176, 193, 194), (174, 175, 194, 195), (173, 174, 195, 196), (172, 173, 196, 197), (171, 172, 197, 198), (170, 171, 198, 199), (169, 170, 199, 200), (168, 169, 200, 201), (167, 168, 201, 202), (166, 167, 202, 203), (165, 166, 203, 204), (164, 165, 204, 205), (163, 164, 205, 206), (162, 163, 206, 207), (161, 162, 207, 208), (160, 161, 208, 209), (159, 160, 209, 210), (158, 159, 210, 211), (157, 158, 211, 212), (156, 157, 212, 213), (155, 156, 213, 214), (154, 155, 214, 215), (153, 154, 215), (153, 215, 216), (215, 214, 217, 216), (214, 213, 218, 217), (213, 212, 219, 218), (212, 211, 220, 219), (211, 210, 221, 220), (210, 209, 222, 221), (209, 208, 223, 222), (208, 207, 224, 223), (207, 206, 225, 224), (206, 205, 226, 225), (205, 204, 227, 226), (204, 203, 228, 227), (203, 202, 229, 228), (202, 201, 230, 229), (201, 200, 231, 230), (200, 199, 232, 231), (199, 198, 233, 232), (198, 197, 234, 233), (197, 196, 235, 234), (196, 195, 236, 235), (195, 194, 237, 236), (194, 193, 238, 237), (193, 192, 239, 238), (192, 191, 240, 239), (191, 190, 241, 240), (190, 189, 242, 241), (189, 188, 243, 242), (188, 187, 244, 243), (187, 186, 245, 244), (186, 185, 246, 245), (185, 991, 246), (246, 991, 247), (245, 246, 247, 248), (244, 245, 248, 249), (243, 244, 249, 250), (242, 243, 250, 251), (241, 242, 251, 252), (240, 241, 252, 253), (239, 240, 253, 254), (238, 239, 254, 255), (237, 238, 255, 256), (236, 237, 256, 257), (235, 236, 257, 258), (234, 235, 258, 259), (233, 234, 259, 260), (232, 233, 260, 261), (231, 232, 261, 262), (230, 231, 262, 263), (229, 230, 263, 264), (228, 229, 264, 265), (227, 228, 265, 266), (226, 227, 266, 267), (225, 226, 267, 268), (224, 225, 268, 269), (223, 224, 269, 270), (222, 223, 270, 271), (221, 222, 271, 272), (220, 221, 272, 273), (219, 220, 273, 274), (218, 219, 274, 275), (217, 218, 275, 276), (216, 217, 276, 277), (153, 216, 277), (153, 277, 278), (277, 276, 279, 278), (276, 275, 280, 279), (275, 274, 281, 280), (274, 273, 282, 281), (273, 272, 283, 282), (272, 271, 284, 283), (271, 270, 285, 284), (270, 269, 286, 285), (269, 268, 287, 286), (268, 267, 288, 287), (267, 266, 289, 288), (266, 265, 290, 289), (265, 264, 291, 290), (264, 263, 292, 291), (263, 262, 293, 292), (262, 261, 294, 293), (261, 260, 295, 294), (260, 259, 296, 295), (259, 258, 297, 296), (258, 257, 298, 297), (257, 256, 299, 298), (256, 255, 300, 299), (255, 254, 301, 300), (254, 253, 302, 301), (253, 252, 303, 302), (252, 251, 304, 303), (251, 250, 305, 304), (250, 249, 306, 305), (249, 248, 307, 306), (248, 247, 308, 307), (247, 991, 308), (308, 991, 309), (307, 308, 309, 310), (306, 307, 310, 311), (305, 306, 311, 312), (304, 305, 312, 313), (303, 304, 313, 314), (302, 303, 314, 315), (301, 302, 315, 316), (300, 301, 316, 317), (299, 300, 317, 318), (298, 299, 318, 319), (297, 298, 319, 320), (296, 297, 320, 321), (295, 296, 321, 322), (294, 295, 322, 323), (293, 294, 323, 324), (292, 293, 324, 325), (291, 292, 325, 326), (290, 291, 326, 327), (289, 290, 327, 328), (288, 289, 328, 329), (287, 288, 329, 330), (286, 287, 330, 331), (285, 286, 331, 332), (284, 285, 332, 333), (283, 284, 333, 334), (282, 283, 334, 335), (281, 282, 335, 336), (280, 281, 336, 337), (279, 280, 337, 338), (278, 279, 338, 339), (153, 278, 339), (153, 339, 340), (339, 338, 341, 340), (338, 337, 342, 341), (337, 336, 343, 342), (336, 335, 344, 343), (335, 334, 345, 344), (334, 333, 346, 345), (333, 332, 347, 346), (332, 331, 348, 347), (331, 330, 349, 348), (330, 329, 350, 349), (329, 328, 351, 350), (328, 327, 352, 351), (327, 326, 353, 352), (326, 325, 354, 353), (325, 324, 355, 354), (324, 323, 356, 355), (323, 322, 357, 356), (322, 321, 358, 357), (321, 320, 359, 358), (320, 319, 360, 359), (319, 318, 361, 360), (318, 317, 362, 361), (317, 316, 363, 362), (316, 315, 364, 363), (315, 314, 365, 364), (314, 313, 366, 365), (313, 312, 367, 366), (312, 311, 368, 367), (311, 310, 369, 368), (310, 309, 370, 369), (309, 991, 370), (370, 991, 371), (369, 370, 371, 372), (368, 369, 372, 373), (367, 368, 373, 374), (366, 367, 374, 375), (365, 366, 375, 376), (364, 365, 376, 377), (363, 364, 377, 378), (362, 363, 378, 379), (361, 362, 379, 380), (360, 361, 380, 381), (359, 360, 381, 382), (358, 359, 382, 383), (357, 358, 383, 384), (356, 357, 384, 385), (355, 356, 385, 386), (354, 355, 386, 387), (353, 354, 387, 388), (352, 353, 388, 389), (351, 352, 389, 390), (350, 351, 390, 391), (349, 350, 391, 392), (348, 349, 392, 393), (347, 348, 393, 394), (346, 347, 394, 395), (345, 346, 395, 396), (344, 345, 396, 397), (343, 344, 397, 398), (342, 343, 398, 399), (341, 342, 399, 400), (340, 341, 400, 401), (153, 340, 401), (153, 401, 402), (401, 400, 403, 402), (400, 399, 404, 403), (399, 398, 405, 404), (398, 397, 406, 405), (397, 396, 407, 406), (396, 395, 408, 407), (395, 394, 409, 408), (394, 393, 410, 409), (393, 392, 411, 410), (392, 391, 412, 411), (391, 390, 413, 412), (390, 389, 414, 413), (389, 388, 415, 414), (388, 387, 416, 415), (387, 386, 417, 416), (386, 385, 418, 417), (385, 384, 419, 418), (384, 383, 420, 419), (383, 382, 421, 420), (382, 381, 422, 421), (381, 380, 423, 422), (380, 379, 424, 423), (379, 378, 425, 424), (378, 377, 426, 425), (377, 376, 427, 426), (376, 375, 428, 427), (375, 374, 429, 428), (374, 373, 430, 429), (373, 372, 431, 430), (372, 371, 432, 431), (371, 991, 432), (432, 991, 433), (431, 432, 433, 434), (430, 431, 434, 435), (429, 430, 435, 436), (428, 429, 436, 437), (427, 428, 437, 438), (426, 427, 438, 439), (425, 426, 439, 440), (424, 425, 440, 441), (423, 424, 441, 442), (422, 423, 442, 443), (421, 422, 443, 444), (420, 421, 444, 445), (419, 420, 445, 446), (418, 419, 446, 447), (417, 418, 447, 448), (416, 417, 448, 449), (415, 416, 449, 450), (414, 415, 450, 451), (413, 414, 451, 452), (412, 413, 452, 453), (411, 412, 453, 454), (410, 411, 454, 455), (409, 410, 455, 456), (408, 409, 456, 457), (407, 408, 457, 458), (406, 407, 458, 459), (405, 406, 459, 460), (404, 405, 460, 461), (403, 404, 461, 462), (402, 403, 462, 463), (153, 402, 463), (153, 463, 464), (463, 462, 465, 464), (462, 461, 466, 465), (461, 460, 467, 466), (460, 459, 468, 467), (459, 458, 469, 468), (458, 457, 470, 469), (457, 456, 471, 470), (456, 455, 472, 471), (455, 454, 473, 472), (454, 453, 474, 473), (453, 452, 475, 474), (452, 451, 476, 475), (451, 450, 477, 476), (450, 449, 478, 477), (449, 448, 479, 478), (448, 447, 480, 479), (447, 446, 481, 480), (446, 445, 482, 481), (445, 444, 483, 482), (444, 443, 484, 483), (443, 442, 485, 484), (442, 441, 486, 485), (441, 440, 487, 486), (440, 439, 488, 487), (439, 438, 489, 488), (438, 437, 490, 489), (437, 436, 491, 490), (436, 435, 492, 491), (435, 434, 493, 492), (434, 433, 494, 493), (433, 991, 494), (494, 991, 495), (493, 494, 495, 496), (492, 493, 496, 497), (491, 492, 497, 498), (490, 491, 498, 499), (489, 490, 499, 500), (488, 489, 500, 501), (487, 488, 501, 502), (486, 487, 502, 503), (485, 486, 503, 504), (484, 485, 504, 505), (483, 484, 505, 506), (482, 483, 506, 507), (481, 482, 507, 508), (480, 481, 508, 509), (479, 480, 509, 510), (478, 479, 510, 511), (477, 478, 511, 512), (476, 477, 512, 513), (475, 476, 513, 514), (474, 475, 514, 515), (473, 474, 515, 516), (472, 473, 516, 517), (471, 472, 517, 518), (470, 471, 518, 519), (469, 470, 519, 520), (468, 469, 520, 521), (467, 468, 521, 522), (466, 467, 522, 523), (465, 466, 523, 524), (464, 465, 524, 525), (153, 464, 525), (153, 525, 526), (525, 524, 527, 526), (524, 523, 528, 527), (523, 522, 529, 528), (522, 521, 530, 529), (521, 520, 531, 530), (520, 519, 532, 531), (519, 518, 533, 532), (518, 517, 534, 533), (517, 516, 535, 534), (516, 515, 536, 535), (515, 514, 537, 536), (514, 513, 538, 537), (513, 512, 539, 538), (512, 511, 540, 539), (511, 510, 541, 540), (510, 509, 542, 541), (509, 508, 543, 542), (508, 507, 544, 543), (507, 506, 545, 544), (506, 505, 546, 545), (505, 504, 547, 546), (504, 503, 548, 547), (503, 502, 549, 548), (502, 501, 550, 549), (501, 500, 551, 550), (500, 499, 552, 551), (499, 498, 553, 552), (498, 497, 554, 553), (497, 496, 555, 554), (496, 495, 556, 555), (495, 991, 556), (556, 991, 557), (555, 556, 557, 558), (554, 555, 558, 559), (553, 554, 559, 560), (552, 553, 560, 561), (551, 552, 561, 562), (550, 551, 562, 563), (549, 550, 563, 564), (548, 549, 564, 565), (547, 548, 565, 566), (546, 547, 566, 567), (545, 546, 567, 568), (544, 545, 568, 569), (543, 544, 569, 570), (542, 543, 570, 571), (541, 542, 571, 572), (540, 541, 572, 573), (539, 540, 573, 574), (538, 539, 574, 575), (537, 538, 575, 576), (536, 537, 576, 577), (535, 536, 577, 578), (534, 535, 578, 579), (533, 534, 579, 580), (532, 533, 580, 581), (531, 532, 581, 582), (530, 531, 582, 583), (529, 530, 583, 584), (528, 529, 584, 585), (527, 528, 585, 586), (526, 527, 586, 587), (153, 526, 587), (153, 587, 588), (587, 586, 589, 588), (586, 585, 590, 589), (585, 584, 591, 590), (584, 583, 592, 591), (583, 582, 593, 592), (582, 581, 594, 593), (581, 580, 595, 594), (580, 579, 596, 595), (579, 578, 597, 596), (578, 577, 598, 597), (577, 576, 599, 598), (576, 575, 600, 599), (575, 574, 601, 600), (574, 573, 602, 601), (573, 572, 603, 602), (572, 571, 604, 603), (571, 570, 605, 604), (570, 569, 606, 605), (569, 568, 607, 606), (568, 567, 608, 607), (567, 566, 609, 608), (566, 565, 610, 609), (565, 564, 611, 610), (564, 563, 612, 611), (563, 562, 613, 612), (562, 561, 614, 613), (561, 560, 615, 614), (560, 559, 616, 615), (559, 558, 617, 616), (558, 557, 618, 617), (557, 991, 618), (618, 991, 619), (617, 618, 619, 620), (616, 617, 620, 621), (615, 616, 621, 622), (614, 615, 622, 623), (613, 614, 623, 624), (612, 613, 624, 625), (611, 612, 625, 626), (610, 611, 626, 627), (609, 610, 627, 628), (608, 609, 628, 629), (607, 608, 629, 630), (606, 607, 630, 631), (605, 606, 631, 632), (604, 605, 632, 633), (603, 604, 633, 634), (602, 603, 634, 635), (601, 602, 635, 636), (600, 601, 636, 637), (599, 600, 637, 638), (598, 599, 638, 639), (597, 598, 639, 640), (596, 597, 640, 641), (595, 596, 641, 642), (594, 595, 642, 643), (593, 594, 643, 644), (592, 593, 644, 645), (591, 592, 645, 646), (590, 591, 646, 647), (589, 590, 647, 648), (588, 589, 648, 649), (153, 588, 649), (153, 649, 650), (649, 648, 651, 650), (648, 647, 652, 651), (647, 646, 653, 652), (646, 645, 654, 653), (645, 644, 655, 654), (644, 643, 656, 655), (643, 642, 657, 656), (642, 641, 658, 657), (641, 640, 659, 658), (640, 639, 660, 659), (639, 638, 661, 660), (638, 637, 662, 661), (637, 636, 663, 662), (636, 635, 664, 663), (635, 634, 665, 664), (634, 633, 666, 665), (633, 632, 667, 666), (632, 631, 668, 667), (631, 630, 669, 668), (630, 629, 670, 669), (629, 628, 671, 670), (628, 627, 672, 671), (627, 626, 673, 672), (626, 625, 674, 673), (625, 624, 675, 674), (624, 623, 676, 675), (623, 622, 677, 676), (622, 621, 678, 677), (621, 620, 679, 678), (620, 619, 680, 679), (619, 991, 680), (680, 991, 681), (679, 680, 681, 682), (678, 679, 682, 683), (677, 678, 683, 684), (676, 677, 684, 685), (675, 676, 685, 686), (674, 675, 686, 687), (673, 674, 687, 688), (672, 673, 688, 689), (671, 672, 689, 690), (670, 671, 690, 691), (669, 670, 691, 692), (668, 669, 692, 693), (667, 668, 693, 694), (666, 667, 694, 695), (665, 666, 695, 696), (664, 665, 696, 697), (663, 664, 697, 698), (662, 663, 698, 699), (661, 662, 699, 700), (660, 661, 700, 701), (659, 660, 701, 702), (658, 659, 702, 703), (657, 658, 703, 704), (656, 657, 704, 705), (655, 656, 705, 706), (654, 655, 706, 707), (653, 654, 707, 708), (652, 653, 708, 709), (651, 652, 709, 710), (650, 651, 710, 711), (153, 650, 711), (153, 711, 712), (711, 710, 713, 712), (710, 709, 714, 713), (709, 708, 715, 714), (708, 707, 716, 715), (707, 706, 717, 716), (706, 705, 718, 717), (705, 704, 719, 718), (704, 703, 720, 719), (703, 702, 721, 720), (702, 701, 722, 721), (701, 700, 723, 722), (700, 699, 724, 723), (699, 698, 725, 724), (698, 697, 726, 725), (697, 696, 727, 726), (696, 695, 728, 727), (695, 694, 729, 728), (694, 693, 730, 729), (693, 692, 731, 730), (692, 691, 732, 731), (691, 690, 733, 732), (690, 689, 734, 733), (689, 688, 735, 734), (688, 687, 736, 735), (687, 686, 737, 736), (686, 685, 738, 737), (685, 684, 739, 738), (684, 683, 740, 739), (683, 682, 741, 740), (682, 681, 742, 741), (681, 991, 742), (742, 991, 743), (741, 742, 743, 744), (740, 741, 744, 745), (739, 740, 745, 746), (738, 739, 746, 747), (737, 738, 747, 748), (736, 737, 748, 749), (735, 736, 749, 750), (734, 735, 750, 751), (733, 734, 751, 752), (732, 733, 752, 753), (731, 732, 753, 754), (730, 731, 754, 755), (729, 730, 755, 756), (728, 729, 756, 757), (727, 728, 757, 758), (726, 727, 758, 759), (725, 726, 759, 760), (724, 725, 760, 761), (723, 724, 761, 762), (722, 723, 762, 763), (721, 722, 763, 764), (720, 721, 764, 765), (719, 720, 765, 766), (718, 719, 766, 767), (717, 718, 767, 768), (716, 717, 768, 769), (715, 716, 769, 770), (714, 715, 770, 771), (713, 714, 771, 772), (712, 713, 772, 773), (153, 712, 773), (153, 773, 774), (773, 772, 775, 774), (772, 771, 776, 775), (771, 770, 777, 776), (770, 769, 778, 777), (769, 768, 779, 778), (768, 767, 780, 779), (767, 766, 781, 780), (766, 765, 782, 781), (765, 764, 783, 782), (764, 763, 784, 783), (763, 762, 785, 784), (762, 761, 786, 785), (761, 760, 787, 786), (760, 759, 788, 787), (759, 758, 789, 788), (758, 757, 790, 789), (757, 756, 791, 790), (756, 755, 792, 791), (755, 754, 793, 792), (754, 753, 794, 793), (753, 752, 795, 794), (752, 751, 796, 795), (751, 750, 797, 796), (750, 749, 798, 797), (749, 748, 799, 798), (748, 747, 800, 799), (747, 746, 801, 800), (746, 745, 802, 801), (745, 744, 803, 802), (744, 743, 804, 803), (743, 991, 804), (804, 991, 805), (803, 804, 805, 806), (802, 803, 806, 807), (801, 802, 807, 808), (800, 801, 808, 809), (799, 800, 809, 810), (798, 799, 810, 811), (797, 798, 811, 812), (796, 797, 812, 813), (795, 796, 813, 814), (794, 795, 814, 815), (793, 794, 815, 816), (792, 793, 816, 817), (791, 792, 817, 818), (790, 791, 818, 819), (789, 790, 819, 820), (788, 789, 820, 821), (787, 788, 821, 822), (786, 787, 822, 823), (785, 786, 823, 824), (784, 785, 824, 825), (783, 784, 825, 826), (782, 783, 826, 827), (781, 782, 827, 828), (780, 781, 828, 829), (779, 780, 829, 830), (778, 779, 830, 831), (777, 778, 831, 832), (776, 777, 832, 833), (775, 776, 833, 834), (774, 775, 834, 835), (153, 774, 835), (153, 835, 836), (835, 834, 837, 836), (834, 833, 838, 837), (833, 832, 839, 838), (832, 831, 840, 839), (831, 830, 841, 840), (830, 829, 842, 841), (829, 828, 843, 842), (828, 827, 844, 843), (827, 826, 845, 844), (826, 825, 846, 845), (825, 824, 847, 846), (824, 823, 848, 847), (823, 822, 849, 848), (822, 821, 850, 849), (821, 820, 851, 850), (820, 819, 852, 851), (819, 818, 853, 852), (818, 817, 854, 853), (817, 816, 855, 854), (816, 815, 856, 855), (815, 814, 857, 856), (814, 813, 858, 857), (813, 812, 859, 858), (812, 811, 860, 859), (811, 810, 861, 860), (810, 809, 862, 861), (809, 808, 863, 862), (808, 807, 864, 863), (807, 806, 865, 864), (806, 805, 866, 865), (805, 991, 866), (866, 991, 867), (865, 866, 867, 868), (864, 865, 868, 869), (863, 864, 869, 870), (862, 863, 870, 871), (861, 862, 871, 872), (860, 861, 872, 873), (859, 860, 873, 874), (858, 859, 874, 875), (857, 858, 875, 876), (856, 857, 876, 877), (855, 856, 877, 878), (854, 855, 878, 879), (853, 854, 879, 880), (852, 853, 880, 881), (851, 852, 881, 882), (850, 851, 882, 883), (849, 850, 883, 884), (848, 849, 884, 885), (847, 848, 885, 886), (846, 847, 886, 887), (845, 846, 887, 888), (844, 845, 888, 889), (843, 844, 889, 890), (842, 843, 890, 891), (841, 842, 891, 892), (840, 841, 892, 893), (839, 840, 893, 894), (838, 839, 894, 895), (837, 838, 895, 896), (836, 837, 896, 897), (153, 836, 897), (153, 897, 898), (897, 896, 899, 898), (896, 895, 900, 899), (895, 894, 901, 900), (894, 893, 902, 901), (893, 892, 903, 902), (892, 891, 904, 903), (891, 890, 905, 904), (890, 889, 906, 905), (889, 888, 907, 906), (888, 887, 908, 907), (887, 886, 909, 908), (886, 885, 910, 909), (885, 884, 911, 910), (884, 883, 912, 911), (883, 882, 913, 912), (882, 881, 914, 913), (881, 880, 915, 914), (880, 879, 916, 915), (879, 878, 917, 916), (878, 877, 918, 917), (877, 876, 919, 918), (876, 875, 920, 919), (875, 874, 921, 920), (874, 873, 922, 921), (873, 872, 923, 922), (872, 871, 924, 923), (871, 870, 925, 924), (870, 869, 926, 925), (869, 868, 927, 926), (868, 867, 928, 927), (867, 991, 928), (928, 991, 929), (927, 928, 929, 930), (926, 927, 930, 931), (925, 926, 931, 932), (924, 925, 932, 933), (923, 924, 933, 934), (922, 923, 934, 935), (921, 922, 935, 936), (920, 921, 936, 937), (919, 920, 937, 938), (918, 919, 938, 939), (917, 918, 939, 940), (916, 917, 940, 941), (915, 916, 941, 942), (914, 915, 942, 943), (913, 914, 943, 944), (912, 913, 944, 945), (911, 912, 945, 946), (910, 911, 946, 947), (909, 910, 947, 948), (908, 909, 948, 949), (907, 908, 949, 950), (906, 907, 950, 951), (905, 906, 951, 952), (904, 905, 952, 953), (903, 904, 953, 954), (902, 903, 954, 955), (901, 902, 955, 956), (900, 901, 956, 957), (899, 900, 957, 958), (898, 899, 958, 959), (153, 898, 959), (153, 959, 960), (959, 958, 961, 960), (958, 957, 962, 961), (957, 956, 963, 962), (956, 955, 964, 963), (955, 954, 965, 964), (954, 953, 966, 965), (953, 952, 967, 966), (952, 951, 968, 967), (951, 950, 969, 968), (950, 949, 970, 969), (949, 948, 971, 970), (948, 947, 972, 971), (947, 946, 973, 972), (946, 945, 974, 973), (945, 944, 975, 974), (944, 943, 976, 975), (943, 942, 977, 976), (942, 941, 978, 977), (941, 940, 979, 978), (940, 939, 980, 979), (939, 938, 981, 980), (938, 937, 982, 981), (937, 936, 983, 982), (936, 935, 984, 983), (935, 934, 985, 984), (934, 933, 986, 985), (933, 932, 987, 986), (932, 931, 988, 987), (931, 930, 989, 988), (930, 929, 990, 989), (929, 991, 990), (990, 991, 992), (989, 990, 992, 993), (988, 989, 993, 994), (987, 988, 994, 995), (986, 987, 995, 996), (985, 986, 996, 997), (984, 985, 997, 998), (983, 984, 998, 999), (982, 983, 999, 1000), (981, 982, 1000, 1001), (980, 981, 1001, 1002), (979, 980, 1002, 1003), (978, 979, 1003, 1004), (977, 978, 1004, 1005), (976, 977, 1005, 1006), (975, 976, 1006, 1007), (974, 975, 1007, 1008), (973, 974, 1008, 1009), (972, 973, 1009, 1010), (971, 972, 1010, 1011), (970, 971, 1011, 1012), (969, 970, 1012, 1013), (968, 969, 1013, 1014), (967, 968, 1014, 1015), (966, 967, 1015, 1016), (965, 966, 1016, 1017), (964, 965, 1017, 1018), (963, 964, 1018, 1019), (962, 963, 1019, 1020), (961, 962, 1020, 1021), (960, 961, 1021, 1022), (153, 960, 1022), (153, 1022, 1023), (1022, 1021, 1024, 1023), (1021, 1020, 1025, 1024), (1020, 1019, 1026, 1025), (1019, 1018, 1027, 1026), (1018, 1017, 1028, 1027), (1017, 1016, 1029, 1028), (1016, 1015, 1030, 1029), (1015, 1014, 1031, 1030), (1014, 1013, 1032, 1031), (1013, 1012, 1033, 1032), (1012, 1011, 1034, 1033), (1011, 1010, 1035, 1034), (1010, 1009, 1036, 1035), (1009, 1008, 1037, 1036), (1008, 1007, 1038, 1037), (1007, 1006, 1039, 1038), (1006, 1005, 1040, 1039), (1005, 1004, 1041, 1040), (1004, 1003, 1042, 1041), (1003, 1002, 1043, 1042), (1002, 1001, 1044, 1043), (1001, 1000, 1045, 1044), (1000, 999, 1046, 1045), (999, 998, 1047, 1046), (998, 997, 1048, 1047), (997, 996, 1049, 1048), (996, 995, 1050, 1049), (995, 994, 1051, 1050), (994, 993, 1052, 1051), (993, 992, 1053, 1052), (992, 991, 1053), (1053, 991, 1054), (1054, 0, 1052, 1053), (0, 1, 1051, 1052), (1050, 1051, 1, 2), (1049, 1050, 2, 1055), (1048, 1049, 1055, 3), (1047, 1048, 3, 4), (1046, 1047, 4, 5), (1045, 1046, 5, 6), (1044, 1045, 6, 7), (1043, 1044, 7, 8), (1042, 1043, 8, 9), (1041, 1042, 9, 10), (1040, 1041, 10, 11), (1039, 1040, 11, 12), (1038, 1039, 12, 13), (1037, 1038, 13, 14), (1036, 1037, 14, 15), (1035, 1036, 15, 16), (1034, 1035, 16, 17), (1033, 1034, 17, 18), (1032, 1033, 18, 19), (1031, 1032, 19, 20), (1030, 1031, 20, 21), (1029, 1030, 21, 22), (1028, 1029, 22, 23), (1027, 1028, 23, 24), (1026, 1027, 24, 25), (1025, 1026, 25, 26), (1024, 1025, 26, 27), (1023, 1024, 27, 28), (153, 1023, 28)])
me_blobb.polygons.foreach_set('use_smooth', [True] * 1088)
me_blobb.materials.append(mat_blobb_material)
me_blobb.use_remesh_preserve_volume = False
me_blobb.use_remesh_preserve_attributes = False
me_blobb.use_mirror_vertex_groups = False
me_blobb.update()

# ---- objects
ob_blobb = bpy.data.objects.new('Blobb', me_blobb)
ob_lamp = bpy.data.objects.new('Lamp', light_spot)
ob_camera = bpy.data.objects.new('Camera', cam_camera)

# ---- transforms, parenting, visibility, modifiers, constraints
ob_blobb.location = (0.00572, 0.0, 1.008)
ob_blobb.scale = (0.9934, 1.0, 1.0)
ob_blobb.lock_rotations_4d = False
ob_blobb.empty_display_type = 'ARROWS'
ob_blobb.color = (0.0, 0.0, 0.0, 1.0)
ob_blobb.lineart.crease_threshold = 0.0
ob_lamp.location = (4.076, 1.005, 5.904)
ob_lamp.rotation_euler = (0.6503, 0.05522, 1.866)
ob_lamp.lock_rotations_4d = False
ob_lamp.empty_display_type = 'ARROWS'
ob_lamp.color = (0.0, 0.0, 0.0, 0.0)
ob_lamp.lineart.crease_threshold = 0.0
ob_camera.location = (7.481, -6.508, 5.344)
ob_camera.rotation_euler = (1.109, 0.01082, 0.8149)
ob_camera.lock_rotations_4d = False
ob_camera.empty_display_type = 'ARROWS'
ob_camera.color = (0.0, 0.0, 0.0, 0.0)
ob_camera.display_type = 'WIRE'
ob_camera.lineart.crease_threshold = 0.0

# ---- collection membership
col_collection_1.objects.link(ob_blobb)
col_collection_1.objects.link(ob_lamp)
col_collection_1.objects.link(ob_camera)

# ---- scene / render settings (as saved in the file)
scene.camera = ob_camera
scene.frame_start = 1; scene.frame_end = 250; scene.frame_set(1)
scene.render.engine = 'BLENDER_EEVEE_NEXT'
scene.render.image_settings.file_format = 'JPEG'
scene.render.image_settings.color_mode = 'RGB'
scene.render.image_settings.compression = 90
scene.render.resolution_x = 800
scene.render.resolution_y = 600
scene.render.pixel_aspect_x = 100.0
scene.render.pixel_aspect_y = 100.0
scene.render.fps = 25
scene.render.dither_intensity = 0.0
scene.render.use_compositing = False
scene.render.use_sequencer = False
scene.render.bake_margin = 2
scene.render.bake_bias = 0.0
scene.render.use_stamp_time = False
scene.render.use_stamp_date = False
scene.render.use_stamp_frame = False
scene.render.use_stamp_camera = False
scene.render.use_stamp_scene = False
scene.render.use_stamp_filename = False
scene.render.use_stamp_render_time = False
scene.render.stamp_font_size = 0
scene.cycles.use_denoising = False
scene.cycles.samples = 10
scene.cycles.sampling_pattern = 'TABULATED_SOBOL'
scene.cycles.light_sampling_threshold = 0.0
scene.cycles.use_adaptive_sampling = False
scene.cycles.use_light_tree = False
scene.cycles.blur_glossy = 0.0
scene.cycles.volume_bounces = 1
scene.cycles.pixel_filter_type = 'GAUSSIAN'
scene.cycles.sample_clamp_indirect = 0.0
scene.view_settings.view_transform = 'Raw'
bpy.context.view_layer.update()
